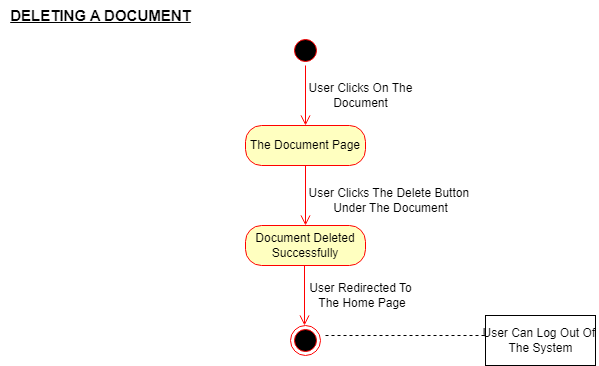

The diagram above was exported from draw.io. Its source (the exported page's mxGraphModel, read from the mxfile embedded in the PNG):
<mxGraphModel dx="1422" dy="762" grid="1" gridSize="10" guides="1" tooltips="1" connect="1" arrows="1" fold="1" page="1" pageScale="1" pageWidth="827" pageHeight="1169" math="0" shadow="0">
  <root>
    <mxCell id="0" />
    <mxCell id="1" parent="0" />
    <mxCell id="Qc-OCsJH7lCEyHyLTQf3-1" value="" style="ellipse;html=1;shape=startState;fillColor=#000000;strokeColor=#ff0000;" parent="1" vertex="1">
      <mxGeometry x="395" y="120" width="30" height="30" as="geometry" />
    </mxCell>
    <mxCell id="Qc-OCsJH7lCEyHyLTQf3-2" value="" style="edgeStyle=orthogonalEdgeStyle;html=1;verticalAlign=bottom;endArrow=open;endSize=8;strokeColor=#ff0000;rounded=0;" parent="1" source="Qc-OCsJH7lCEyHyLTQf3-1" edge="1">
      <mxGeometry relative="1" as="geometry">
        <mxPoint x="410" y="210" as="targetPoint" />
      </mxGeometry>
    </mxCell>
    <mxCell id="Qc-OCsJH7lCEyHyLTQf3-3" value="The Document Page" style="rounded=1;whiteSpace=wrap;html=1;arcSize=40;fontColor=#000000;fillColor=#ffffc0;strokeColor=#ff0000;" parent="1" vertex="1">
      <mxGeometry x="350" y="210" width="120" height="40" as="geometry" />
    </mxCell>
    <mxCell id="Qc-OCsJH7lCEyHyLTQf3-4" value="" style="edgeStyle=orthogonalEdgeStyle;html=1;verticalAlign=bottom;endArrow=open;endSize=8;strokeColor=#ff0000;rounded=0;" parent="1" source="Qc-OCsJH7lCEyHyLTQf3-3" edge="1">
      <mxGeometry relative="1" as="geometry">
        <mxPoint x="410" y="310" as="targetPoint" />
      </mxGeometry>
    </mxCell>
    <mxCell id="Qc-OCsJH7lCEyHyLTQf3-5" value="Document Deleted Successfully" style="rounded=1;whiteSpace=wrap;html=1;arcSize=40;fontColor=#000000;fillColor=#ffffc0;strokeColor=#ff0000;" parent="1" vertex="1">
      <mxGeometry x="350" y="310" width="120" height="40" as="geometry" />
    </mxCell>
    <mxCell id="Qc-OCsJH7lCEyHyLTQf3-6" value="" style="ellipse;html=1;shape=endState;fillColor=#000000;strokeColor=#ff0000;" parent="1" vertex="1">
      <mxGeometry x="395" y="410" width="30" height="30" as="geometry" />
    </mxCell>
    <mxCell id="Qc-OCsJH7lCEyHyLTQf3-7" value="" style="endArrow=none;endFill=0;endSize=12;html=1;rounded=0;dashed=1;" parent="1" edge="1">
      <mxGeometry width="160" relative="1" as="geometry">
        <mxPoint x="430" y="420" as="sourcePoint" />
        <mxPoint x="590" y="420" as="targetPoint" />
      </mxGeometry>
    </mxCell>
    <mxCell id="Qc-OCsJH7lCEyHyLTQf3-8" value="User Can Log Out Of&amp;nbsp;&lt;br&gt;The System" style="html=1;" parent="1" vertex="1">
      <mxGeometry x="590" y="400" width="110" height="50" as="geometry" />
    </mxCell>
    <mxCell id="Qc-OCsJH7lCEyHyLTQf3-9" value="User Clicks On The &lt;br&gt;Document" style="text;html=1;resizable=0;autosize=1;align=center;verticalAlign=middle;points=[];fillColor=none;strokeColor=none;rounded=0;" parent="1" vertex="1">
      <mxGeometry x="400" y="160" width="130" height="40" as="geometry" />
    </mxCell>
    <mxCell id="Qc-OCsJH7lCEyHyLTQf3-10" value="User Clicks The Delete&amp;nbsp;Button&amp;nbsp;&lt;br&gt;Under The Document" style="text;html=1;resizable=0;autosize=1;align=center;verticalAlign=middle;points=[];fillColor=none;strokeColor=none;rounded=0;" parent="1" vertex="1">
      <mxGeometry x="400" y="265" width="190" height="40" as="geometry" />
    </mxCell>
    <mxCell id="Qc-OCsJH7lCEyHyLTQf3-11" value="DELETING A DOCUMENT" style="text;html=1;resizable=0;autosize=1;align=center;verticalAlign=middle;points=[];fillColor=none;strokeColor=none;rounded=0;fontStyle=5;fontSize=15;" parent="1" vertex="1">
      <mxGeometry x="105" y="85" width="200" height="30" as="geometry" />
    </mxCell>
    <mxCell id="Qc-OCsJH7lCEyHyLTQf3-12" value="User Redirected To&lt;br&gt;&amp;nbsp;The Home Page" style="text;html=1;resizable=0;autosize=1;align=center;verticalAlign=middle;points=[];fillColor=none;strokeColor=none;rounded=0;" parent="1" vertex="1">
      <mxGeometry x="400" y="360" width="130" height="40" as="geometry" />
    </mxCell>
    <mxCell id="Qc-OCsJH7lCEyHyLTQf3-13" value="" style="edgeStyle=orthogonalEdgeStyle;html=1;verticalAlign=bottom;endArrow=open;endSize=8;strokeColor=#ff0000;rounded=0;" parent="1" edge="1">
      <mxGeometry relative="1" as="geometry">
        <mxPoint x="409" y="410" as="targetPoint" />
        <mxPoint x="409" y="350" as="sourcePoint" />
      </mxGeometry>
    </mxCell>
  </root>
</mxGraphModel>